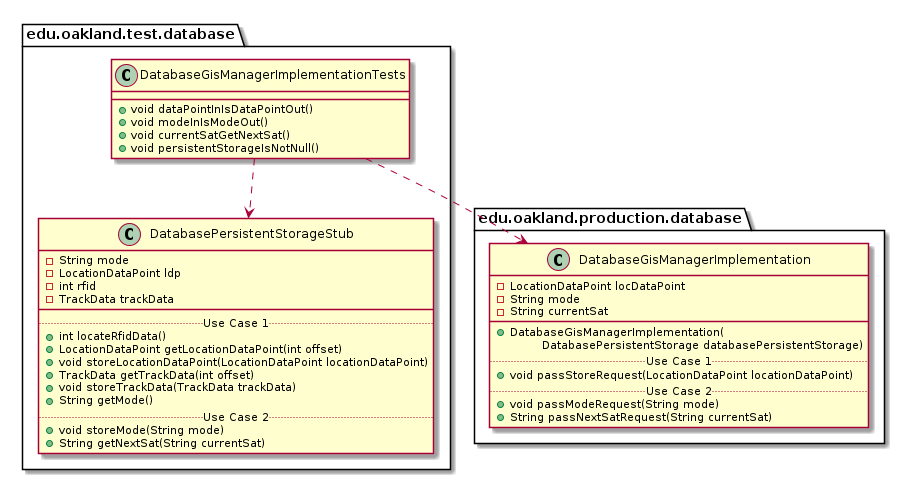

The diagram above was rendered by PlantUML. Its source (embedded in the PNG):
@startuml DatabaseGisManagerImplementationTests_DirectDependencies


package edu.oakland.test.database {
    class DatabaseGisManagerImplementationTests {
        + void dataPointInIsDataPointOut()
        + void modeInIsModeOut()
        + void currentSatGetNextSat()
        + void persistentStorageIsNotNull()
    }
}



package edu.oakland.test.database {
    class DatabasePersistentStorageStub {
        - String mode
        - LocationDataPoint ldp
        - int rfid
        - TrackData trackData
        __
        .. Use Case 1 ..
        + int locateRfidData()
        + LocationDataPoint getLocationDataPoint(int offset)
        + void storeLocationDataPoint(LocationDataPoint locationDataPoint)
        + TrackData getTrackData(int offset)
        + void storeTrackData(TrackData trackData)
        + String getMode()
        .. Use Case 2 ..
        + void storeMode(String mode)
        + String getNextSat(String currentSat)
    }
}

DatabaseGisManagerImplementationTests ..> DatabasePersistentStorageStub


package edu.oakland.production.database {
    class DatabaseGisManagerImplementation {
        - LocationDataPoint locDataPoint
        - String mode
        - String currentSat
        __
        + DatabaseGisManagerImplementation(
        \tDatabasePersistentStorage databasePersistentStorage)
        .. Use Case 1 ..
        + void passStoreRequest(LocationDataPoint locationDataPoint)
        .. Use Case 2 ..
        + void passModeRequest(String mode)
        + String passNextSatRequest(String currentSat)
    }
}

DatabaseGisManagerImplementationTests ..> DatabaseGisManagerImplementation



@enduml